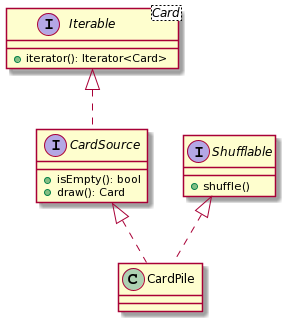

The diagram above was rendered by PlantUML. Its source (embedded in the PNG):
@startuml
interface Iterable<Card> {
  +iterator(): Iterator<Card>
}

interface CardSource {
  +isEmpty(): bool
  +draw(): Card
}

interface Shufflable {
  +shuffle()
}

class CardPile {}

Iterable <|.. CardSource
CardSource <|.. CardPile
Shufflable <|.. CardPile
@enduml